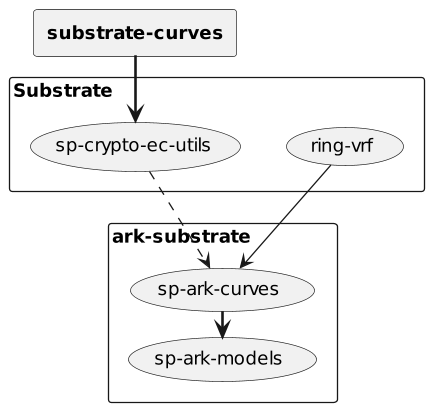

The diagram above was rendered by PlantUML. Its source (embedded in the PNG):
@startuml
skinparam ranksep 20
skinparam dpi 125
skinparam packageTitleAlignment left

rectangle "Substrate" {
  (ring-vrf)
  (sp-crypto-ec-utils)
}
rectangle "ark-substrate" {
  (sp-ark-curves)
  (sp-ark-models)
}
rectangle "<b>substrate-curves</b>" as sp_curves

(sp-crypto-ec-utils) ..> (sp-ark-curves)
sp_curves ==> (sp-crypto-ec-utils)
(sp-ark-curves)==> (sp-ark-models) 
(ring-vrf) --> (sp-ark-curves)
@enduml